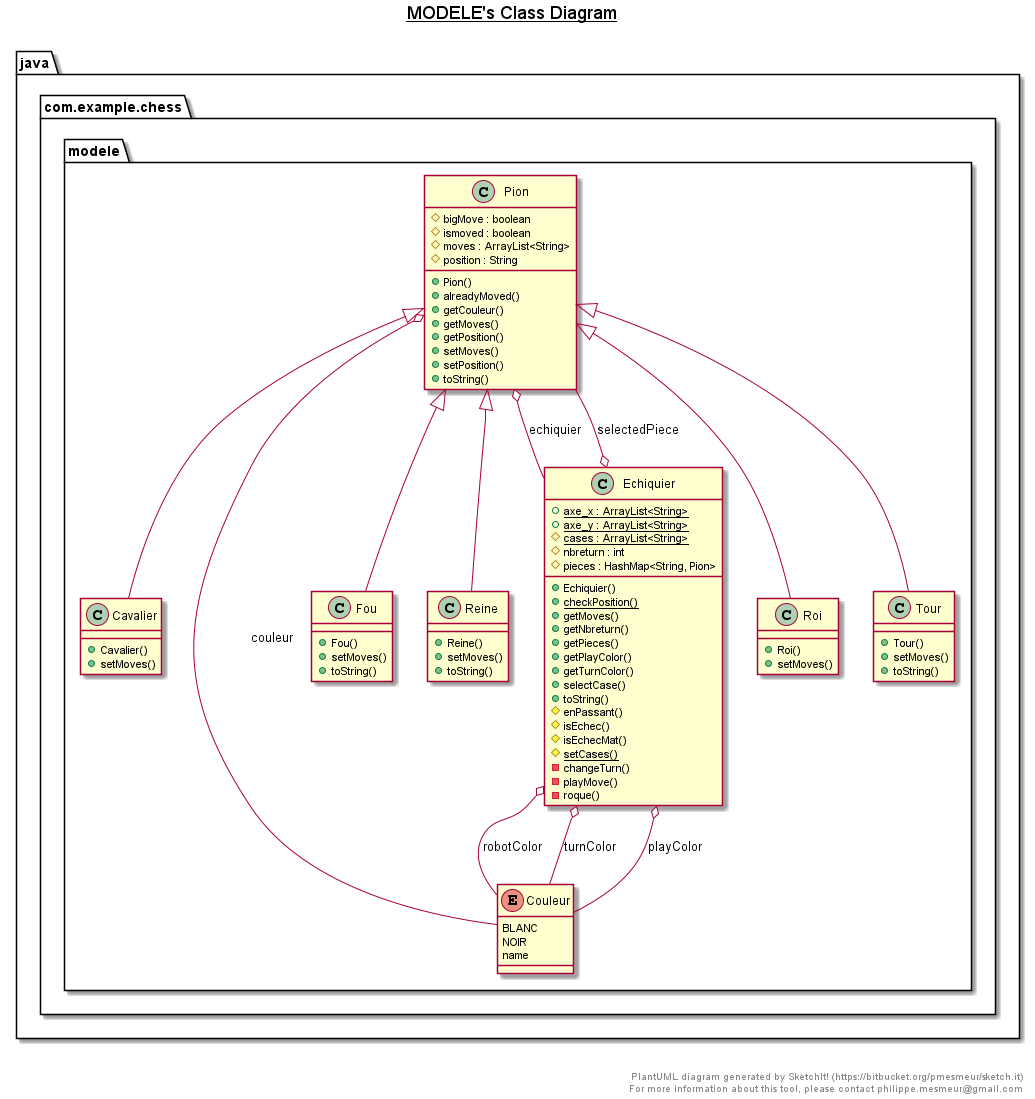

The diagram above was rendered by PlantUML. Its source (embedded in the PNG):
@startuml

title __MODELE's Class Diagram__\n

  namespace  java {
    namespace com.example.chess {
      namespace modele {
        class com.example.chess.modele.Cavalier {
            + Cavalier()
            + setMoves()
        }
      }
    }
  }
  

  namespace java {
    namespace com.example.chess {
      namespace modele {
        enum Couleur {
          BLANC
          NOIR
          name
        }
      }
    }
  }
  

  namespace  java {
    namespace com.example.chess {
      namespace modele {
        class com.example.chess.modele.Echiquier {
            {static} + axe_x : ArrayList<String>
            {static} + axe_y : ArrayList<String>
            {static} # cases : ArrayList<String>
            # nbreturn : int
            # pieces : HashMap<String, Pion>
            + Echiquier()
            {static} + checkPosition()
            + getMoves()
            + getNbreturn()
            + getPieces()
            + getPlayColor()
            + getTurnColor()
            + selectCase()
            + toString()
            # enPassant()
            # isEchec()
            # isEchecMat()
            {static} # setCases()
            - changeTurn()
            - playMove()
            - roque()
        }
      }
    }
  }
  

  namespace java {
    namespace com.example.chess {
      namespace modele {
        class com.example.chess.modele.Fou {
            + Fou()
            + setMoves()
            + toString()
        }
      }
    }
  }
  

  namespace java {
    namespace com.example.chess {
      namespace modele {
        class com.example.chess.modele.Pion {
            # bigMove : boolean
            # ismoved : boolean
            # moves : ArrayList<String>
            # position : String
            + Pion()
            + alreadyMoved()
            + getCouleur()
            + getMoves()
            + getPosition()
            + setMoves()
            + setPosition()
            + toString()
        }
      }
    }
  }
  

  namespace java {
    namespace com.example.chess {
      namespace modele {
        class com.example.chess.modele.Reine {
            + Reine()
            + setMoves()
            + toString()
        }
      }
    }
  }
  

  namespace java {
    namespace com.example.chess {
      namespace modele {
        class com.example.chess.modele.Roi {
            + Roi()
            + setMoves()
        }
      }
    }
  }
  

  namespace java {
    namespace com.example.chess {
      namespace modele {
        class com.example.chess.modele.Tour {
            + Tour()
            + setMoves()
            + toString()
        }
      }
    }
  }
  

  com.example.chess.modele.Cavalier -up-|> com.example.chess.modele.Pion
  com.example.chess.modele.Echiquier o-- com.example.chess.modele.Couleur : playColor
  com.example.chess.modele.Echiquier o-- com.example.chess.modele.Couleur : robotColor
  com.example.chess.modele.Echiquier o-- com.example.chess.modele.Pion : selectedPiece
  com.example.chess.modele.Echiquier o-- com.example.chess.modele.Couleur : turnColor
  com.example.chess.modele.Fou -up-|> com.example.chess.modele.Pion
  com.example.chess.modele.Pion o-- com.example.chess.modele.Couleur : couleur
  com.example.chess.modele.Pion o-- com.example.chess.modele.Echiquier : echiquier
  com.example.chess.modele.Reine -up-|> com.example.chess.modele.Pion
  com.example.chess.modele.Roi -up-|> com.example.chess.modele.Pion
  com.example.chess.modele.Tour -up-|> com.example.chess.modele.Pion


right footer


PlantUML diagram generated by SketchIt! (https://bitbucket.org/pmesmeur/sketch.it)
For more information about this tool, please contact philippe.mesmeur@gmail.com
endfooter

@enduml